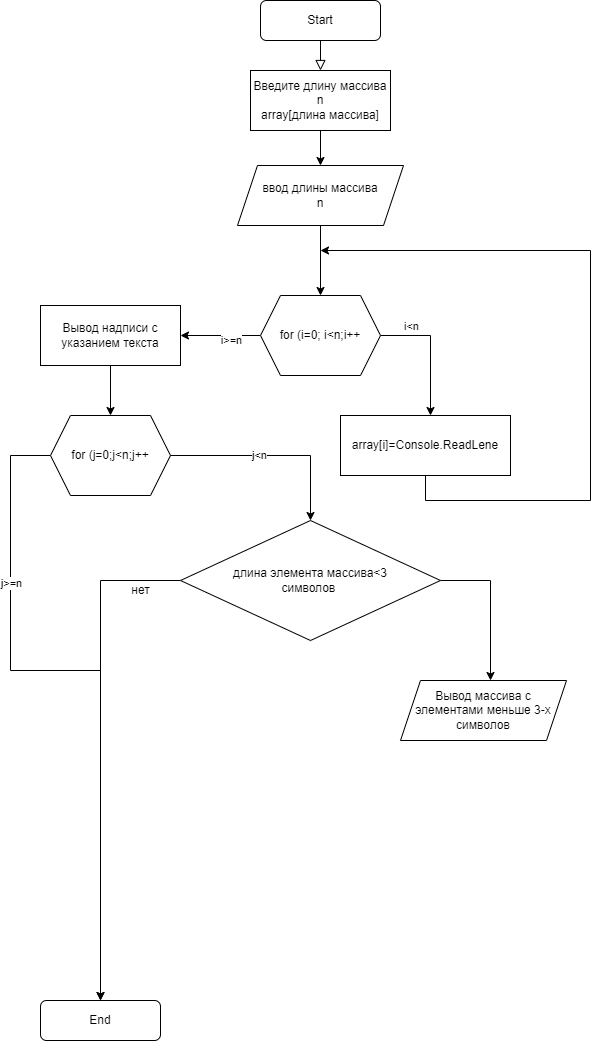

The diagram above was exported from draw.io. Its source (the exported page's mxGraphModel, read from the mxfile embedded in the PNG):
<mxGraphModel dx="1374" dy="789" grid="1" gridSize="10" guides="1" tooltips="1" connect="1" arrows="1" fold="1" page="1" pageScale="1" pageWidth="827" pageHeight="1169" math="0" shadow="0">
  <root>
    <mxCell id="WIyWlLk6GJQsqaUBKTNV-0" />
    <mxCell id="WIyWlLk6GJQsqaUBKTNV-1" parent="WIyWlLk6GJQsqaUBKTNV-0" />
    <mxCell id="WIyWlLk6GJQsqaUBKTNV-2" value="" style="rounded=0;html=1;jettySize=auto;orthogonalLoop=1;fontSize=11;endArrow=block;endFill=0;endSize=8;strokeWidth=1;shadow=0;labelBackgroundColor=none;edgeStyle=orthogonalEdgeStyle;" parent="WIyWlLk6GJQsqaUBKTNV-1" source="WIyWlLk6GJQsqaUBKTNV-3" edge="1">
      <mxGeometry relative="1" as="geometry">
        <mxPoint x="440" y="100" as="targetPoint" />
      </mxGeometry>
    </mxCell>
    <mxCell id="WIyWlLk6GJQsqaUBKTNV-3" value="Start" style="rounded=1;whiteSpace=wrap;html=1;fontSize=12;glass=0;strokeWidth=1;shadow=0;" parent="WIyWlLk6GJQsqaUBKTNV-1" vertex="1">
      <mxGeometry x="380" y="30" width="120" height="40" as="geometry" />
    </mxCell>
    <mxCell id="WIyWlLk6GJQsqaUBKTNV-11" value="End" style="rounded=1;whiteSpace=wrap;html=1;fontSize=12;glass=0;strokeWidth=1;shadow=0;" parent="WIyWlLk6GJQsqaUBKTNV-1" vertex="1">
      <mxGeometry x="160" y="1030" width="120" height="40" as="geometry" />
    </mxCell>
    <mxCell id="34L_fiAhbcNzFnVVXLfo-5" value="" style="edgeStyle=orthogonalEdgeStyle;rounded=0;orthogonalLoop=1;jettySize=auto;html=1;exitX=0.5;exitY=1;exitDx=0;exitDy=0;" edge="1" parent="WIyWlLk6GJQsqaUBKTNV-1" source="34L_fiAhbcNzFnVVXLfo-11" target="34L_fiAhbcNzFnVVXLfo-2">
      <mxGeometry relative="1" as="geometry">
        <mxPoint x="440" y="275" as="sourcePoint" />
      </mxGeometry>
    </mxCell>
    <mxCell id="34L_fiAhbcNzFnVVXLfo-12" value="" style="edgeStyle=orthogonalEdgeStyle;rounded=0;orthogonalLoop=1;jettySize=auto;html=1;" edge="1" parent="WIyWlLk6GJQsqaUBKTNV-1" source="34L_fiAhbcNzFnVVXLfo-0" target="34L_fiAhbcNzFnVVXLfo-11">
      <mxGeometry relative="1" as="geometry" />
    </mxCell>
    <mxCell id="34L_fiAhbcNzFnVVXLfo-0" value="Введите длину массива&lt;br&gt;n&lt;br&gt;array[длина массива]" style="rounded=0;whiteSpace=wrap;html=1;" vertex="1" parent="WIyWlLk6GJQsqaUBKTNV-1">
      <mxGeometry x="370" y="100" width="140" height="60" as="geometry" />
    </mxCell>
    <mxCell id="34L_fiAhbcNzFnVVXLfo-7" style="edgeStyle=orthogonalEdgeStyle;rounded=0;orthogonalLoop=1;jettySize=auto;html=1;" edge="1" parent="WIyWlLk6GJQsqaUBKTNV-1" source="34L_fiAhbcNzFnVVXLfo-2" target="34L_fiAhbcNzFnVVXLfo-6">
      <mxGeometry relative="1" as="geometry">
        <Array as="points">
          <mxPoint x="550" y="365" />
        </Array>
      </mxGeometry>
    </mxCell>
    <mxCell id="34L_fiAhbcNzFnVVXLfo-8" value="i&amp;lt;n" style="edgeLabel;html=1;align=center;verticalAlign=middle;resizable=0;points=[];" vertex="1" connectable="0" parent="34L_fiAhbcNzFnVVXLfo-7">
      <mxGeometry x="-0.3846" y="-3" relative="1" as="geometry">
        <mxPoint x="-10" y="-13" as="offset" />
      </mxGeometry>
    </mxCell>
    <mxCell id="34L_fiAhbcNzFnVVXLfo-15" value="" style="edgeStyle=orthogonalEdgeStyle;rounded=0;orthogonalLoop=1;jettySize=auto;html=1;" edge="1" parent="WIyWlLk6GJQsqaUBKTNV-1" source="34L_fiAhbcNzFnVVXLfo-2" target="34L_fiAhbcNzFnVVXLfo-14">
      <mxGeometry relative="1" as="geometry" />
    </mxCell>
    <mxCell id="34L_fiAhbcNzFnVVXLfo-23" value="i&amp;gt;=n" style="edgeLabel;html=1;align=center;verticalAlign=middle;resizable=0;points=[];" vertex="1" connectable="0" parent="34L_fiAhbcNzFnVVXLfo-15">
      <mxGeometry x="-0.25" y="4" relative="1" as="geometry">
        <mxPoint as="offset" />
      </mxGeometry>
    </mxCell>
    <mxCell id="34L_fiAhbcNzFnVVXLfo-2" value="for (i=0; i&amp;lt;n;i++" style="shape=hexagon;perimeter=hexagonPerimeter2;whiteSpace=wrap;html=1;fixedSize=1;" vertex="1" parent="WIyWlLk6GJQsqaUBKTNV-1">
      <mxGeometry x="380" y="325" width="120" height="80" as="geometry" />
    </mxCell>
    <mxCell id="34L_fiAhbcNzFnVVXLfo-10" style="edgeStyle=orthogonalEdgeStyle;rounded=0;orthogonalLoop=1;jettySize=auto;html=1;" edge="1" parent="WIyWlLk6GJQsqaUBKTNV-1" source="34L_fiAhbcNzFnVVXLfo-6">
      <mxGeometry relative="1" as="geometry">
        <mxPoint x="440" y="280" as="targetPoint" />
        <Array as="points">
          <mxPoint x="545" y="530" />
          <mxPoint x="710" y="530" />
        </Array>
      </mxGeometry>
    </mxCell>
    <mxCell id="34L_fiAhbcNzFnVVXLfo-6" value="array[i]=Console.ReadLene" style="rounded=0;whiteSpace=wrap;html=1;" vertex="1" parent="WIyWlLk6GJQsqaUBKTNV-1">
      <mxGeometry x="460" y="445" width="170" height="60" as="geometry" />
    </mxCell>
    <mxCell id="34L_fiAhbcNzFnVVXLfo-11" value="ввод длины массива&lt;br&gt;n" style="shape=parallelogram;perimeter=parallelogramPerimeter;whiteSpace=wrap;html=1;fixedSize=1;" vertex="1" parent="WIyWlLk6GJQsqaUBKTNV-1">
      <mxGeometry x="357" y="195" width="166" height="60" as="geometry" />
    </mxCell>
    <mxCell id="34L_fiAhbcNzFnVVXLfo-18" style="edgeStyle=orthogonalEdgeStyle;rounded=0;orthogonalLoop=1;jettySize=auto;html=1;entryX=0.5;entryY=0;entryDx=0;entryDy=0;" edge="1" parent="WIyWlLk6GJQsqaUBKTNV-1" source="34L_fiAhbcNzFnVVXLfo-13" target="34L_fiAhbcNzFnVVXLfo-17">
      <mxGeometry relative="1" as="geometry" />
    </mxCell>
    <mxCell id="34L_fiAhbcNzFnVVXLfo-21" value="j&amp;lt;n" style="edgeLabel;html=1;align=center;verticalAlign=middle;resizable=0;points=[];" vertex="1" connectable="0" parent="34L_fiAhbcNzFnVVXLfo-18">
      <mxGeometry x="-0.1395" y="1" relative="1" as="geometry">
        <mxPoint as="offset" />
      </mxGeometry>
    </mxCell>
    <mxCell id="34L_fiAhbcNzFnVVXLfo-20" style="edgeStyle=orthogonalEdgeStyle;rounded=0;orthogonalLoop=1;jettySize=auto;html=1;entryX=0.5;entryY=0;entryDx=0;entryDy=0;" edge="1" parent="WIyWlLk6GJQsqaUBKTNV-1" source="34L_fiAhbcNzFnVVXLfo-13" target="WIyWlLk6GJQsqaUBKTNV-11">
      <mxGeometry relative="1" as="geometry">
        <mxPoint x="170" y="720" as="targetPoint" />
        <Array as="points">
          <mxPoint x="130" y="485" />
          <mxPoint x="130" y="700" />
          <mxPoint x="220" y="700" />
        </Array>
      </mxGeometry>
    </mxCell>
    <mxCell id="34L_fiAhbcNzFnVVXLfo-22" value="j&amp;gt;=n" style="edgeLabel;html=1;align=center;verticalAlign=middle;resizable=0;points=[];" vertex="1" connectable="0" parent="34L_fiAhbcNzFnVVXLfo-20">
      <mxGeometry x="-0.5042" relative="1" as="geometry">
        <mxPoint as="offset" />
      </mxGeometry>
    </mxCell>
    <mxCell id="34L_fiAhbcNzFnVVXLfo-13" value="for (j=0;j&amp;lt;n;j++" style="shape=hexagon;perimeter=hexagonPerimeter2;whiteSpace=wrap;html=1;fixedSize=1;" vertex="1" parent="WIyWlLk6GJQsqaUBKTNV-1">
      <mxGeometry x="170" y="445" width="120" height="80" as="geometry" />
    </mxCell>
    <mxCell id="34L_fiAhbcNzFnVVXLfo-16" value="" style="edgeStyle=orthogonalEdgeStyle;rounded=0;orthogonalLoop=1;jettySize=auto;html=1;" edge="1" parent="WIyWlLk6GJQsqaUBKTNV-1" source="34L_fiAhbcNzFnVVXLfo-14" target="34L_fiAhbcNzFnVVXLfo-13">
      <mxGeometry relative="1" as="geometry" />
    </mxCell>
    <mxCell id="34L_fiAhbcNzFnVVXLfo-14" value="Вывод надписи с указанием текста" style="rounded=0;whiteSpace=wrap;html=1;" vertex="1" parent="WIyWlLk6GJQsqaUBKTNV-1">
      <mxGeometry x="160" y="335" width="140" height="60" as="geometry" />
    </mxCell>
    <mxCell id="34L_fiAhbcNzFnVVXLfo-24" style="edgeStyle=orthogonalEdgeStyle;rounded=0;orthogonalLoop=1;jettySize=auto;html=1;entryX=0.5;entryY=0;entryDx=0;entryDy=0;" edge="1" parent="WIyWlLk6GJQsqaUBKTNV-1" source="34L_fiAhbcNzFnVVXLfo-17" target="WIyWlLk6GJQsqaUBKTNV-11">
      <mxGeometry relative="1" as="geometry" />
    </mxCell>
    <mxCell id="34L_fiAhbcNzFnVVXLfo-27" style="edgeStyle=orthogonalEdgeStyle;rounded=0;orthogonalLoop=1;jettySize=auto;html=1;" edge="1" parent="WIyWlLk6GJQsqaUBKTNV-1" source="34L_fiAhbcNzFnVVXLfo-17">
      <mxGeometry relative="1" as="geometry">
        <mxPoint x="610" y="710" as="targetPoint" />
      </mxGeometry>
    </mxCell>
    <mxCell id="34L_fiAhbcNzFnVVXLfo-17" value="длина элемента массива&amp;lt;3&lt;br&gt;символов&amp;nbsp;" style="rhombus;whiteSpace=wrap;html=1;" vertex="1" parent="WIyWlLk6GJQsqaUBKTNV-1">
      <mxGeometry x="300" y="550" width="260" height="120" as="geometry" />
    </mxCell>
    <mxCell id="34L_fiAhbcNzFnVVXLfo-25" value="нет" style="text;html=1;align=center;verticalAlign=middle;resizable=0;points=[];autosize=1;strokeColor=none;fillColor=none;" vertex="1" parent="WIyWlLk6GJQsqaUBKTNV-1">
      <mxGeometry x="240" y="605" width="40" height="30" as="geometry" />
    </mxCell>
    <mxCell id="34L_fiAhbcNzFnVVXLfo-28" value="Вывод массива с элементами меньше 3-х символов" style="shape=parallelogram;perimeter=parallelogramPerimeter;whiteSpace=wrap;html=1;fixedSize=1;" vertex="1" parent="WIyWlLk6GJQsqaUBKTNV-1">
      <mxGeometry x="520" y="710" width="166" height="60" as="geometry" />
    </mxCell>
  </root>
</mxGraphModel>